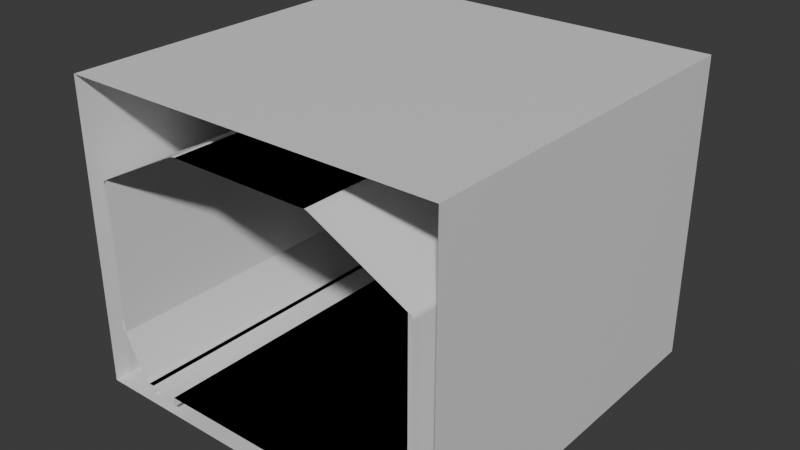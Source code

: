 # Source: tunneltileset.blend  (saved by Blender 5.1.30; exported with 4.5.12 LTS)
import bpy
from mathutils import Matrix  # noqa: F401  (used for matrix-valued properties, if any)

bpy.ops.wm.read_factory_settings(use_empty=True)
scene = bpy.context.scene
scene.name = 'Scene'

# ---- materials (node trees are filled in below, after node groups)
mat_material = bpy.data.materials.new('Material')
mat_material.alpha_threshold = 0.0
mat_material.use_backface_culling_lightprobe_volume = False
mat_material.roughness = 0.5
mat_material.line_color = (0.0, 0.0, 0.0, 1.0)

# ---- material node trees
mat_material.use_nodes = True; mat_material.node_tree.nodes.clear()
_N = mat_material.node_tree.nodes; _L = mat_material.node_tree.links
n0 = _N.new('ShaderNodeOutputMaterial'); n0.name = 'Material Output'; n0.location = (200, 100)
n1 = _N.new('ShaderNodeBsdfPrincipled'); n1.name = 'Principled BSDF'; n1.location = (-200, 100)
_L.new(n1.outputs[0], n0.inputs[0])
n0.is_active_output = True

# ---- world
world_world = bpy.data.worlds.new('World'); scene.world = world_world
world_world.use_nodes = True; world_world.node_tree.nodes.clear()
_N = world_world.node_tree.nodes; _L = world_world.node_tree.links
n0 = _N.new('ShaderNodeOutputWorld'); n0.name = 'World Output'; n0.location = (200, 100)
n1 = _N.new('ShaderNodeBackground'); n1.name = 'Background'; n1.location = (-200, 100)
n1.inputs[0].default_value = (0.05088, 0.05088, 0.05088, 1.0)
_L.new(n1.outputs[0], n0.inputs[0])
n0.is_active_output = True
world_world.color = (0.05088, 0.05088, 0.05088)
world_world.sun_shadow_jitter_overblur = 0.0

# ---- meshes
me_cube_001 = bpy.data.meshes.new('Cube.001')
me_cube_001.from_pydata([(-1.4, -2.0, -0.01789), (-1.4, 2.0, -0.01789), (-1.1, -2.0, -0.01789), (-1.1, 2.0, -0.01789), (-2.0, 2.0, 3.0), (-2.0, 2.0, -0.2), (-2.0, -2.0, 3.0), (-2.0, -2.0, -0.2), (-1.1, -2.0, -0.1), (-1.1, 2.0, -0.1), (-1.4, 2.0, -0.1), (-1.4, -2.0, -0.1), (-1.4, -2.0, 0.0), (-1.4, 2.0, 0.0), (0.0, -2.0, 3.0), (0.0, 2.0, 3.0), (0.001236, -2.0, 2.562), (0.001236, 2.0, 2.562), (0.0, 2.0, -0.2), (0.0, -2.0, -0.2), (-1.1, -2.0, 0.0), (-1.1, 2.0, 0.0), (0.0, -2.0, 0.0), (0.0, 2.0, 0.0), (-0.8117, -2.0, 2.544), (-0.7362, -2.0, 2.562), (-0.7886, -2.0, 2.553), (-0.7609, -2.0, 2.56), (-0.7362, 2.0, 2.562), (-0.8117, 2.0, 2.544), (-0.7609, 2.0, 2.56), (-0.7886, 2.0, 2.553), (-1.782, -2.0, 2.003), (-1.746, -2.0, 2.061), (-1.777, -2.0, 2.025), (-1.764, -2.0, 2.047), (-1.746, 2.0, 2.061), (-1.782, 2.0, 2.003), (-1.764, 2.0, 2.047), (-1.777, 2.0, 2.025), (-1.765, -2.0, 0.5097), (-1.783, -2.0, 0.5852), (-1.774, -2.0, 0.5328), (-1.781, -2.0, 0.5604), (-1.783, 2.0, 0.5852), (-1.765, 2.0, 0.5097), (-1.781, 2.0, 0.5604), (-1.774, 2.0, 0.5328), (-1.46, -2.0, 0.0), (-1.518, -2.0, 0.0355), (-1.482, -2.0, 0.004756), (-1.504, -2.0, 0.01775), (-1.518, 2.0, 0.0355), (-1.46, 2.0, 0.0), (-1.504, 2.0, 0.01775), (-1.482, 2.0, 0.004756), (-0.792, -0.5287, 2.505), (-1.727, -0.5287, 2.022), (-0.792, 0.5287, 2.505), (-1.727, 0.5287, 2.022), (-0.8117, 0.5287, 2.544), (-0.8117, -0.5287, 2.544), (-1.746, -0.5287, 2.061), (-1.746, 0.5287, 2.061)], [], [(2, 3, 1, 0), (15, 4, 6, 14), (7, 6, 4, 5), (10, 11, 8, 9), (13, 12, 11, 10), (5, 18, 19, 7), (9, 8, 20, 21), (21, 20, 22, 23), (28, 25, 27, 30), (30, 27, 26, 31), (31, 26, 24, 29), (25, 28, 17, 16), (36, 33, 35, 38), (38, 35, 34, 39), (39, 34, 32, 37), (33, 36, 29, 24), (44, 41, 43, 46), (46, 43, 42, 47), (47, 42, 40, 45), (41, 44, 37, 32), (52, 49, 51, 54), (54, 51, 50, 55), (55, 50, 48, 53), (49, 52, 45, 40), (53, 48, 12, 13), (56, 57, 59, 58), (61, 62, 63, 60), (59, 63, 60, 58), (56, 61, 62, 57), (57, 62, 63, 59), (58, 60, 61, 56)])
_uv = me_cube_001.uv_layers.new(name='UVMap')
_uv.uv.foreach_set('vector', [0.0, 0.0, 0.0, 1.0, 0.0, 1.0, 0.0, 0.0, 0.75, 0.5, 0.875, 0.5, 0.875, 0.75, 0.75, 0.75, 0.375, 0.0, 0.625, 0.0, 0.625, 0.25, 0.375, 0.25, 0.0, 1.0, 0.0, 0.0, 0.0, 0.0, 0.0, 1.0, 0.0, 1.0, 0.0, 0.0, 0.0, 0.0, 0.0, 1.0, 0.125, 0.5, 0.25, 0.5, 0.25, 0.75, 0.125, 0.75, 0.0, 1.0, 0.0, 0.0, 0.0, 0.0, 0.0, 1.0, 0.0, 1.0, 0.0, 0.0, 0.0, 0.0, 0.0, 1.0, 0.0, 1.0, 0.0, 0.0, 0.0, 0.0, 0.0, 1.0, 0.0, 1.0, 0.0, 0.0, 0.0, 0.0, 0.0, 1.0, 0.0, 1.0, 0.0, 0.0, 0.0, 0.0, 0.0, 1.0, 0.0, 0.0, 0.0, 1.0, 0.0, 1.0, 0.0, 0.0, 0.0, 1.0, 0.0, 0.0, 0.0, 0.0, 0.0, 1.0, 0.0, 1.0, 0.0, 0.0, 0.0, 0.0, 0.0, 1.0, 0.0, 1.0, 0.0, 0.0, 0.0, 0.0, 0.0, 1.0, 0.0, 0.0, 0.0, 1.0, 0.0, 1.0, 0.0, 0.0, 0.0, 1.0, 0.0, 0.0, 0.0, 0.0, 0.0, 1.0, 0.0, 1.0, 0.0, 0.0, 0.0, 0.0, 0.0, 1.0, 0.0, 1.0, 0.0, 0.0, 0.0, 0.0, 0.0, 1.0, 0.0, 0.0, 0.0, 1.0, 0.0, 1.0, 0.0, 0.0, 0.0, 1.0, 0.0, 0.0, 0.0, 0.0, 0.0, 1.0, 0.0, 1.0, 0.0, 0.0, 0.0, 0.0, 0.0, 1.0, 0.0, 1.0, 0.0, 0.0, 0.0, 0.0, 0.0, 1.0, 0.0, 0.0, 0.0, 1.0, 0.0, 1.0, 0.0, 0.0, 0.0, 1.0, 0.0, 0.0, 0.0, 0.0, 0.0, 1.0, 0.0, 0.0, 1.0, 0.0, 1.0, 1.0, 0.0, 1.0, 0.0, 0.0, 1.0, 0.0, 1.0, 1.0, 0.0, 1.0, 1.0, 1.0, 1.0, 1.0, 0.0, 1.0, 0.0, 1.0, 0.0, 0.0, 0.0, 0.0, 1.0, 0.0, 1.0, 0.0, 1.0, 0.0, 1.0, 0.0, 1.0, 1.0, 1.0, 1.0, 0.0, 1.0, 0.0, 1.0, 0.0, 0.0, 0.0, 0.0])
me_cube_001.materials.append(mat_material)
me_cube_001.use_mirror_y = True
me_cube_001.use_mirror_vertex_groups = False
me_cube_001.update()
me_cube_002 = bpy.data.meshes.new('Cube.002')
me_cube_002.from_pydata([(1.741, -2.0, 0.0), (1.741, 2.0, 0.0), (-1.741, -2.0, 0.0), (-1.741, 2.0, 0.0), (0.7601, -2.0, 2.562), (1.741, -2.0, 2.061), (1.741, 2.0, 2.061), (0.7601, 2.0, 2.562), (-1.741, -2.0, 2.061), (-0.7601, -2.0, 2.562), (-0.7601, 2.0, 2.562), (-1.741, 2.0, 2.061)], [], [(3, 2, 0, 1), (6, 5, 4, 7), (8, 11, 10, 9), (7, 4, 9, 10), (5, 6, 1, 0), (11, 8, 2, 3)])
_uv = me_cube_002.uv_layers.new(name='UVMap')
_uv.uv.foreach_set('vector', [0.625, 0.5, 0.625, 0.75, 0.875, 0.75, 0.875, 0.5, 0.125, 0.5, 0.125, 0.75, 0.1885, 0.75, 0.1885, 0.5, 0.4613, 0.75, 0.4613, 0.5, 0.3115, 0.5, 0.3115, 0.75, 0.1885, 0.5, 0.1885, 0.75, 0.3115, 0.75, 0.3115, 0.5, 0.4613, 0.0, 0.4613, 0.25, 0.625, 0.25, 0.625, 0.0, 0.4613, 0.5, 0.4613, 0.75, 0.625, 0.75, 0.625, 0.5])
me_cube_002.update()

# ---- objects
ob_straight = bpy.data.objects.new('Straight', me_cube_001)
ob_straightcollision = bpy.data.objects.new('StraightCollision', me_cube_002)

# ---- transforms, parenting, visibility, modifiers, constraints
ob_straight.location = (0.0, 0.0, 0.0)
ob_straight.lock_rotations_4d = False
ob_straight.empty_display_type = 'ARROWS'
ob_straight.lineart.crease_threshold = 0.0
ob_straight.use_mesh_mirror_y = True
_m = ob_straight.modifiers.new('Mirror', 'MIRROR')
ob_straightcollision.location = (0.0, 0.0, 0.0)

# ---- collection membership
scene.collection.objects.link(ob_straight)
scene.collection.objects.link(ob_straightcollision)

# ---- scene / render settings (as saved in the file)
scene.frame_start = 1; scene.frame_end = 250; scene.frame_set(2)
scene.render.engine = 'BLENDER_EEVEE_NEXT'
scene.render.bake_bias = 0.0
scene.render.bake_samples = 0
scene.cycles.sampling_pattern = 'TABULATED_SOBOL'
scene.eevee.use_volume_custom_range = False
bpy.context.view_layer.update()

# ---- added for rendering (the .blend has no active camera and no usable light): camera, sun
cam_auto = bpy.data.cameras.new('AutoCamera')
cam_auto.lens = 50.0
cam_auto.sensor_width = 36.0
cam_auto.clip_end = 1000.0
ob_auto_camera = bpy.data.objects.new('AutoCamera', cam_auto)
scene.collection.objects.link(ob_auto_camera)
ob_auto_camera.location = (6.01325, -7.2159, 6.2106)
ob_auto_camera.rotation_euler = (1.09748, -7.21219e-08, 0.694738)
scene.camera = ob_auto_camera
light_auto_sun = bpy.data.lights.new('AutoSun', 'SUN')
light_auto_sun.energy = 3.0
light_auto_sun.angle = 0.0523599
ob_auto_sun = bpy.data.objects.new('AutoSun', light_auto_sun)
scene.collection.objects.link(ob_auto_sun)
ob_auto_sun.rotation_euler = (0.872665, 0.174533, 0.523599)
bpy.context.view_layer.update()
